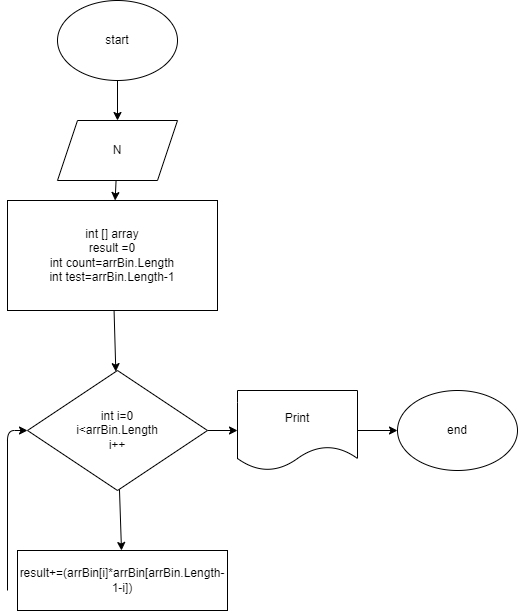

The diagram above was exported from draw.io. Its source (the exported page's mxGraphModel, read from the mxfile embedded in the PNG):
<mxGraphModel dx="560" dy="566" grid="1" gridSize="10" guides="1" tooltips="1" connect="1" arrows="1" fold="1" page="1" pageScale="1" pageWidth="850" pageHeight="1100" math="0" shadow="0">
  <root>
    <mxCell id="0" />
    <mxCell id="1" parent="0" />
    <mxCell id="5" value="" style="edgeStyle=none;html=1;" edge="1" parent="1" source="2" target="3">
      <mxGeometry relative="1" as="geometry" />
    </mxCell>
    <mxCell id="2" value="start" style="ellipse;whiteSpace=wrap;html=1;" vertex="1" parent="1">
      <mxGeometry x="210" y="20" width="120" height="80" as="geometry" />
    </mxCell>
    <mxCell id="6" value="" style="edgeStyle=none;html=1;" edge="1" parent="1" source="3" target="4">
      <mxGeometry relative="1" as="geometry" />
    </mxCell>
    <mxCell id="3" value="N" style="shape=parallelogram;perimeter=parallelogramPerimeter;whiteSpace=wrap;html=1;fixedSize=1;" vertex="1" parent="1">
      <mxGeometry x="210" y="140" width="120" height="60" as="geometry" />
    </mxCell>
    <mxCell id="8" value="" style="edgeStyle=none;html=1;" edge="1" parent="1" source="4" target="7">
      <mxGeometry relative="1" as="geometry" />
    </mxCell>
    <mxCell id="4" value="int [] array&lt;br&gt;result =0&lt;br&gt;int count=arrBin.Length&lt;br&gt;int test=arrBin.Length-1" style="rounded=0;whiteSpace=wrap;html=1;" vertex="1" parent="1">
      <mxGeometry x="160" y="220" width="210" height="110" as="geometry" />
    </mxCell>
    <mxCell id="10" value="" style="edgeStyle=none;html=1;" edge="1" parent="1" source="7" target="9">
      <mxGeometry relative="1" as="geometry" />
    </mxCell>
    <mxCell id="13" value="" style="edgeStyle=none;html=1;" edge="1" parent="1" source="7" target="12">
      <mxGeometry relative="1" as="geometry" />
    </mxCell>
    <mxCell id="7" value="int i=0&lt;br&gt;i&amp;lt;arrBin.Length&lt;br&gt;i++" style="rhombus;whiteSpace=wrap;html=1;" vertex="1" parent="1">
      <mxGeometry x="180" y="390" width="180" height="120" as="geometry" />
    </mxCell>
    <mxCell id="11" style="edgeStyle=none;html=1;entryX=0;entryY=0.5;entryDx=0;entryDy=0;" edge="1" parent="1" target="7">
      <mxGeometry relative="1" as="geometry">
        <mxPoint x="160" y="610" as="sourcePoint" />
        <Array as="points">
          <mxPoint x="160" y="450" />
        </Array>
      </mxGeometry>
    </mxCell>
    <mxCell id="9" value="result+=(arrBin[i]*arrBin[arrBin.Length-1-i])" style="rounded=0;whiteSpace=wrap;html=1;" vertex="1" parent="1">
      <mxGeometry x="170" y="570" width="210" height="60" as="geometry" />
    </mxCell>
    <mxCell id="15" value="" style="edgeStyle=none;html=1;" edge="1" parent="1" source="12" target="14">
      <mxGeometry relative="1" as="geometry" />
    </mxCell>
    <mxCell id="12" value="Print" style="shape=document;whiteSpace=wrap;html=1;boundedLbl=1;" vertex="1" parent="1">
      <mxGeometry x="390" y="410" width="120" height="80" as="geometry" />
    </mxCell>
    <mxCell id="14" value="end" style="ellipse;whiteSpace=wrap;html=1;" vertex="1" parent="1">
      <mxGeometry x="550" y="410" width="120" height="80" as="geometry" />
    </mxCell>
  </root>
</mxGraphModel>